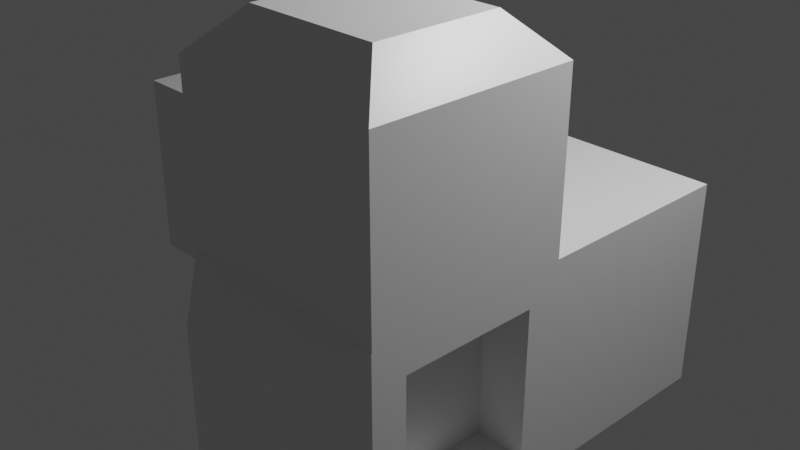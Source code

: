 # Source: question5.blend  (saved by Blender 3.2.14; exported with 4.5.12 LTS)
import bpy
from mathutils import Matrix  # noqa: F401  (used for matrix-valued properties, if any)

bpy.ops.wm.read_factory_settings(use_empty=True)
scene = bpy.context.scene
scene.name = 'Scene'

# ---- collections
col_collection = bpy.data.collections.new('Collection'); scene.collection.children.link(col_collection)

# ---- materials (node trees are filled in below, after node groups)
mat_material = bpy.data.materials.new('Material')
mat_material.alpha_threshold = 0.0
mat_material.use_transparent_shadow = False
mat_material.line_color = (0.0, 0.0, 0.0, 1.0)

# ---- material node trees
mat_material.use_nodes = True; mat_material.node_tree.nodes.clear()
_N = mat_material.node_tree.nodes; _L = mat_material.node_tree.links
n0 = _N.new('ShaderNodeOutputMaterial'); n0.name = 'Material Output'; n0.location = (300, 300)
n1 = _N.new('ShaderNodeBsdfPrincipled'); n1.name = 'Principled BSDF'; n1.location = (10, 300)
n1.distribution = 'GGX'
n1.subsurface_method = 'RANDOM_WALK_SKIN'
n1.inputs[2].default_value = 0.4
n1.inputs[3].default_value = 1.45
n1.inputs[27].default_value = (0.0, 0.0, 0.0, 1.0)
n1.inputs[28].default_value = 1.0
_L.new(n1.outputs[0], n0.inputs[0])
n0.is_active_output = True

# ---- world
world_world = bpy.data.worlds.new('World'); scene.world = world_world
world_world.use_nodes = True; world_world.node_tree.nodes.clear()
_N = world_world.node_tree.nodes; _L = world_world.node_tree.links
n0 = _N.new('ShaderNodeOutputWorld'); n0.name = 'World Output'; n0.location = (300, 300)
n1 = _N.new('ShaderNodeBackground'); n1.name = 'Background'; n1.location = (10, 300)
n1.inputs[0].default_value = (0.05088, 0.05088, 0.05088, 1.0)
_L.new(n1.outputs[0], n0.inputs[0])
n0.is_active_output = True
world_world.color = (0.05088, 0.05088, 0.05088)
world_world.use_sun_shadow = False
world_world.sun_shadow_jitter_overblur = 0.0

# ---- cameras
cam_camera = bpy.data.cameras.new('Camera')
cam_camera.clip_end = 100.0
cam_camera.ortho_scale = 7.314

# ---- lights
light_light = bpy.data.lights.new('Light', 'POINT')
light_light.transmission_factor = 0.0
light_light.energy = 1000.0
light_light.shadow_soft_size = 0.1
light_light.shadow_maximum_resolution = 0.006
light_light.use_absolute_resolution = True

# ---- meshes
me_cube = bpy.data.meshes.new('Cube')
me_cube.from_pydata([(2.816, 1.0, 1.0), (2.816, 1.0, -1.0), (2.816, -1.309, 0.6908), (2.816, -1.309, -0.6908), (-2.816, 1.0, 1.0), (-2.816, 1.0, -1.0), (-2.816, -1.0, 1.0), (-2.816, -1.0, -1.0), (0.8163, 1.0, -1.0), (0.4298, -0.6135, 1.0), (0.8163, -1.0, -1.0), (0.4298, 0.6135, 1.0), (2.816, -2.585, 0.6908), (2.816, -2.585, -0.6908), (0.8163, -2.894, -1.0), (0.8163, -2.894, 1.0), (-0.7571, 0.6135, 1.0), (-1.144, -1.0, -1.0), (-0.7571, -0.6135, 1.0), (-1.144, 1.0, -1.0), (2.449, -1.367, 2.927), (2.816, -1.0, 2.561), (0.8163, -1.0, 2.561), (1.183, -1.367, 2.927), (2.816, -2.894, 2.561), (2.449, -2.527, 2.927), (1.183, -2.527, 2.927), (0.8163, -2.894, 2.561), (-1.144, 1.0, 1.0), (0.8163, 1.0, 1.0), (0.8163, -1.0, 1.0), (-1.144, -1.0, 1.0), (-0.7571, 0.6135, 0.1774), (0.4298, 0.6135, 0.1774), (0.4298, -0.6135, 0.1774), (-0.7571, -0.6135, 0.1774), (-0.7571, 0.6135, 0.5657), (0.4298, 0.6135, 0.5657), (0.4298, -0.6135, 0.5657), (-0.7571, -0.6135, 0.5657), (2.816, -1.0, 1.0), (2.816, -1.0, -1.0), (2.816, -2.894, 1.0), (2.816, -2.894, -1.0), (2.358, -1.309, 0.6908), (2.358, -1.309, -0.6908), (2.358, -2.585, 0.6908), (2.358, -2.585, -0.6908), (2.816, -2.899, 1.0), (2.45, -3.264, 0.6345), (2.45, -3.264, -0.6345), (2.816, -2.899, -1.0), (1.182, -3.264, -0.6345), (0.8163, -2.899, -1.0), (0.8163, -2.899, 1.0), (1.182, -3.264, 0.6345)], [], [(28, 4, 6, 31), (17, 31, 6, 7), (7, 6, 4, 5), (8, 1, 41, 10), (1, 0, 40, 41), (8, 29, 0, 1), (19, 28, 29, 8), (19, 8, 10, 17), (10, 41, 43, 14), (0, 29, 30, 40), (14, 43, 51, 53), (13, 3, 45, 47), (30, 15, 27, 22), (30, 10, 14, 15), (42, 40, 21, 24), (20, 23, 26, 25), (5, 19, 17, 7), (15, 42, 24, 27), (21, 22, 23, 20), (25, 26, 27, 24), (20, 25, 24, 21), (22, 27, 26, 23), (40, 30, 22, 21), (5, 4, 28, 19), (10, 30, 31, 17), (18, 9, 34, 35), (16, 11, 29, 28), (11, 9, 30, 29), (18, 16, 28, 31), (9, 18, 31, 30), (34, 33, 37, 38), (9, 11, 33, 34), (16, 18, 35, 32), (11, 16, 32, 33), (37, 39, 38), (32, 35, 39, 36), (33, 32, 36, 37), (35, 34, 38, 39), (39, 37, 36), (2, 3, 41, 40), (13, 12, 42, 43), (3, 13, 43, 41), (12, 2, 40, 42), (45, 44, 46, 47), (3, 2, 44, 45), (2, 12, 46, 44), (12, 13, 47, 46), (42, 15, 54, 48), (15, 14, 53, 54), (43, 42, 48, 51), (49, 50, 51, 48), (53, 51, 50, 52), (48, 54, 55, 49), (54, 53, 52, 55), (50, 49, 55, 52)])
_uv = me_cube.uv_layers.new(name='UVMap')
_uv.uv.foreach_set('vector', [0.8008, 0.5, 0.875, 0.5, 0.875, 0.75, 0.8008, 0.75, 0.375, 0.9258, 0.625, 0.9258, 0.625, 1.0, 0.375, 1.0, 0.375, 0.0, 0.625, 0.0, 0.625, 0.25, 0.375, 0.25, 0.2862, 0.5, 0.375, 0.5, 0.375, 0.75, 0.2862, 0.75, 0.375, 0.5, 0.625, 0.5, 0.625, 0.75, 0.375, 0.75, 0.375, 0.4112, 0.625, 0.4112, 0.625, 0.5, 0.375, 0.5, 0.375, 0.3242, 0.625, 0.3242, 0.625, 0.4112, 0.375, 0.4112, 0.1992, 0.5, 0.2862, 0.5, 0.2862, 0.75, 0.1992, 0.75, 0.2862, 0.75, 0.375, 0.75, 0.375, 0.75, 0.2862, 0.75, 0.625, 0.5, 0.7138, 0.5, 0.7138, 0.75, 0.625, 0.75, 0.2862, 0.75, 0.375, 0.75, 0.375, 0.75, 0.2862, 0.75, 0.4137, 0.75, 0.4137, 0.75, 0.4137, 0.75, 0.4137, 0.75, 0.625, 0.8388, 0.625, 0.8388, 0.625, 0.8388, 0.625, 0.8388, 0.625, 0.8388, 0.375, 0.8388, 0.375, 0.8388, 0.625, 0.8388, 0.625, 0.75, 0.625, 0.75, 0.625, 0.75, 0.625, 0.75, 0.6413, 0.75, 0.6975, 0.75, 0.6975, 0.75, 0.6413, 0.75, 0.125, 0.5, 0.1992, 0.5, 0.1992, 0.75, 0.125, 0.75, 0.625, 0.8388, 0.625, 0.75, 0.625, 0.75, 0.625, 0.8388, 0.625, 0.75, 0.7138, 0.75, 0.6975, 0.75, 0.6413, 0.75, 0.6413, 0.75, 0.6975, 0.75, 0.7138, 0.75, 0.625, 0.75, 0.6413, 0.75, 0.6413, 0.75, 0.625, 0.75, 0.625, 0.75, 0.7138, 0.75, 0.7138, 0.75, 0.6975, 0.75, 0.6975, 0.75, 0.625, 0.75, 0.7138, 0.75, 0.7138, 0.75, 0.625, 0.75, 0.375, 0.25, 0.625, 0.25, 0.625, 0.3242, 0.375, 0.3242, 0.375, 0.8388, 0.625, 0.8388, 0.625, 0.9258, 0.375, 0.9258, 0.7836, 0.7017, 0.7309, 0.7017, 0.7309, 0.7017, 0.7836, 0.7017, 0.7836, 0.5483, 0.7309, 0.5483, 0.7138, 0.5, 0.8008, 0.5, 0.7309, 0.5483, 0.7309, 0.7017, 0.7138, 0.75, 0.7138, 0.5, 0.7836, 0.7017, 0.7836, 0.5483, 0.8008, 0.5, 0.8008, 0.75, 0.7309, 0.7017, 0.7836, 0.7017, 0.8008, 0.75, 0.7138, 0.75, 0.7309, 0.7017, 0.7309, 0.5483, 0.7309, 0.5483, 0.7309, 0.7017, 0.7309, 0.7017, 0.7309, 0.5483, 0.7309, 0.5483, 0.7309, 0.7017, 0.7836, 0.5483, 0.7836, 0.7017, 0.7836, 0.7017, 0.7836, 0.5483, 0.7309, 0.5483, 0.7836, 0.5483, 0.7836, 0.5483, 0.7309, 0.5483, 0.7309, 0.5483, 0.7836, 0.7017, 0.7309, 0.7017, 0.7836, 0.5483, 0.7836, 0.7017, 0.7836, 0.7017, 0.7836, 0.5483, 0.7309, 0.5483, 0.7836, 0.5483, 0.7836, 0.5483, 0.7309, 0.5483, 0.7836, 0.7017, 0.7309, 0.7017, 0.7309, 0.7017, 0.7836, 0.7017, 0.7836, 0.7017, 0.7309, 0.5483, 0.7836, 0.5483, 0.5863, 0.75, 0.4137, 0.75, 0.375, 0.75, 0.625, 0.75, 0.4137, 0.75, 0.5863, 0.75, 0.625, 0.75, 0.375, 0.75, 0.4137, 0.75, 0.4137, 0.75, 0.375, 0.75, 0.375, 0.75, 0.5863, 0.75, 0.5863, 0.75, 0.625, 0.75, 0.625, 0.75, 0.4137, 0.75, 0.5863, 0.75, 0.5863, 0.75, 0.4137, 0.75, 0.4137, 0.75, 0.5863, 0.75, 0.5863, 0.75, 0.4137, 0.75, 0.5863, 0.75, 0.5863, 0.75, 0.5863, 0.75, 0.5863, 0.75, 0.5863, 0.75, 0.4137, 0.75, 0.4137, 0.75, 0.5863, 0.75, 0.625, 0.75, 0.625, 0.8388, 0.625, 0.8388, 0.625, 0.75, 0.625, 0.8388, 0.375, 0.8388, 0.375, 0.8388, 0.625, 0.8388, 0.375, 0.75, 0.625, 0.75, 0.625, 0.75, 0.375, 0.75, 0.5793, 0.7662, 0.4207, 0.7662, 0.375, 0.75, 0.625, 0.75, 0.375, 0.8388, 0.375, 0.75, 0.4207, 0.7662, 0.4207, 0.8225, 0.625, 0.75, 0.625, 0.8388, 0.5793, 0.8225, 0.5793, 0.7662, 0.625, 0.8388, 0.375, 0.8388, 0.4207, 0.8225, 0.5793, 0.8225, 0.4207, 0.7662, 0.5793, 0.7662, 0.5793, 0.8225, 0.4207, 0.8225])
me_cube.materials.append(mat_material)
me_cube.use_mirror_vertex_groups = False
me_cube.update()

# ---- objects
ob_cube = bpy.data.objects.new('Cube', me_cube)
ob_light = bpy.data.objects.new('Light', light_light)
ob_camera = bpy.data.objects.new('Camera', cam_camera)

# ---- transforms, parenting, visibility, modifiers, constraints
ob_cube.location = (0.0, 0.0, 0.0)
ob_cube.lock_rotations_4d = False
ob_cube.empty_display_type = 'ARROWS'
ob_cube.lineart.crease_threshold = 0.0
ob_light.location = (4.076, 1.005, 5.904)
ob_light.rotation_euler = (0.6503, 0.05522, 1.866)
ob_light.lock_rotations_4d = False
ob_light.empty_display_type = 'ARROWS'
ob_light.color = (0.0, 0.0, 0.0, 0.0)
ob_light.lineart.crease_threshold = 0.0
ob_camera.location = (7.359, -6.926, 4.958)
ob_camera.rotation_euler = (1.109, 0.0, 0.8149)
ob_camera.lock_rotations_4d = False
ob_camera.empty_display_type = 'ARROWS'
ob_camera.color = (0.0, 0.0, 0.0, 0.0)
ob_camera.display_type = 'WIRE'
ob_camera.lineart.crease_threshold = 0.0

# ---- collection membership
col_collection.objects.link(ob_cube)
col_collection.objects.link(ob_light)
col_collection.objects.link(ob_camera)

# ---- scene / render settings (as saved in the file)
scene.camera = ob_camera
scene.frame_start = 1; scene.frame_end = 250; scene.frame_set(1)
scene.render.engine = 'BLENDER_EEVEE_NEXT'
scene.cycles.sampling_pattern = 'TABULATED_SOBOL'
scene.cycles.use_light_tree = False
scene.view_settings.view_transform = 'Filmic'
bpy.context.view_layer.update()
